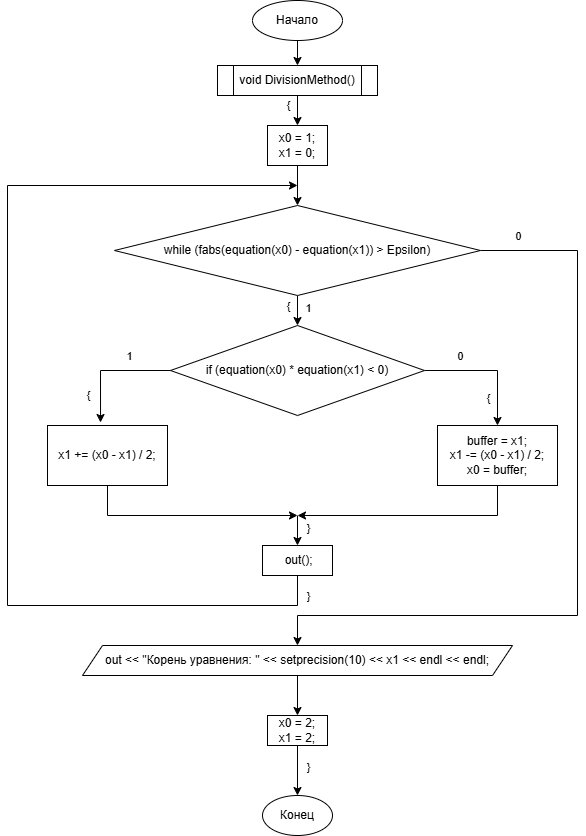

The diagram above was exported from draw.io. Its source (the exported page's mxGraphModel, read from the mxfile embedded in the PNG):
<mxGraphModel dx="792" dy="1145" grid="1" gridSize="10" guides="1" tooltips="1" connect="1" arrows="1" fold="1" page="1" pageScale="1" pageWidth="827" pageHeight="1169" math="0" shadow="0">
  <root>
    <mxCell id="WIyWlLk6GJQsqaUBKTNV-0" />
    <mxCell id="WIyWlLk6GJQsqaUBKTNV-1" parent="WIyWlLk6GJQsqaUBKTNV-0" />
    <mxCell id="WfrXptu_8qniahOwDYU7-12" style="edgeStyle=orthogonalEdgeStyle;rounded=0;orthogonalLoop=1;jettySize=auto;html=1;exitX=0.5;exitY=1;exitDx=0;exitDy=0;entryX=0.5;entryY=0;entryDx=0;entryDy=0;" edge="1" parent="WIyWlLk6GJQsqaUBKTNV-1" source="WfrXptu_8qniahOwDYU7-0" target="WfrXptu_8qniahOwDYU7-1">
      <mxGeometry relative="1" as="geometry">
        <mxPoint x="410" y="640" as="targetPoint" />
      </mxGeometry>
    </mxCell>
    <mxCell id="WfrXptu_8qniahOwDYU7-0" value="Начало" style="ellipse;whiteSpace=wrap;html=1;" vertex="1" parent="WIyWlLk6GJQsqaUBKTNV-1">
      <mxGeometry x="365" y="585" width="90" height="40" as="geometry" />
    </mxCell>
    <mxCell id="WfrXptu_8qniahOwDYU7-11" style="edgeStyle=orthogonalEdgeStyle;rounded=0;orthogonalLoop=1;jettySize=auto;html=1;entryX=0.5;entryY=0;entryDx=0;entryDy=0;" edge="1" parent="WIyWlLk6GJQsqaUBKTNV-1" source="WfrXptu_8qniahOwDYU7-1" target="WfrXptu_8qniahOwDYU7-2">
      <mxGeometry relative="1" as="geometry" />
    </mxCell>
    <mxCell id="WfrXptu_8qniahOwDYU7-34" value="{" style="edgeLabel;html=1;align=center;verticalAlign=middle;resizable=0;points=[];" vertex="1" connectable="0" parent="WfrXptu_8qniahOwDYU7-11">
      <mxGeometry x="-0.64" relative="1" as="geometry">
        <mxPoint x="-10" as="offset" />
      </mxGeometry>
    </mxCell>
    <mxCell id="WfrXptu_8qniahOwDYU7-1" value="void DivisionMethod()" style="shape=process;whiteSpace=wrap;html=1;backgroundOutline=1;" vertex="1" parent="WIyWlLk6GJQsqaUBKTNV-1">
      <mxGeometry x="330" y="650" width="160" height="30" as="geometry" />
    </mxCell>
    <mxCell id="WfrXptu_8qniahOwDYU7-13" style="edgeStyle=orthogonalEdgeStyle;rounded=0;orthogonalLoop=1;jettySize=auto;html=1;entryX=0.5;entryY=0;entryDx=0;entryDy=0;" edge="1" parent="WIyWlLk6GJQsqaUBKTNV-1" source="WfrXptu_8qniahOwDYU7-2" target="WfrXptu_8qniahOwDYU7-3">
      <mxGeometry relative="1" as="geometry" />
    </mxCell>
    <mxCell id="WfrXptu_8qniahOwDYU7-2" value="x0 = 1;&lt;div&gt;x1 = 0;&lt;/div&gt;" style="rounded=0;whiteSpace=wrap;html=1;" vertex="1" parent="WIyWlLk6GJQsqaUBKTNV-1">
      <mxGeometry x="380" y="710" width="60" height="40" as="geometry" />
    </mxCell>
    <mxCell id="WfrXptu_8qniahOwDYU7-14" style="edgeStyle=orthogonalEdgeStyle;rounded=0;orthogonalLoop=1;jettySize=auto;html=1;entryX=0.5;entryY=0;entryDx=0;entryDy=0;" edge="1" parent="WIyWlLk6GJQsqaUBKTNV-1" source="WfrXptu_8qniahOwDYU7-3" target="WfrXptu_8qniahOwDYU7-4">
      <mxGeometry relative="1" as="geometry" />
    </mxCell>
    <mxCell id="WfrXptu_8qniahOwDYU7-28" value="{" style="edgeLabel;html=1;align=center;verticalAlign=middle;resizable=0;points=[];" vertex="1" connectable="0" parent="WfrXptu_8qniahOwDYU7-14">
      <mxGeometry x="0.28" y="2" relative="1" as="geometry">
        <mxPoint x="-12" y="-2" as="offset" />
      </mxGeometry>
    </mxCell>
    <mxCell id="WfrXptu_8qniahOwDYU7-29" value="1" style="edgeLabel;html=1;align=center;verticalAlign=middle;resizable=0;points=[];" vertex="1" connectable="0" parent="WfrXptu_8qniahOwDYU7-14">
      <mxGeometry x="0.28" y="1" relative="1" as="geometry">
        <mxPoint x="9" as="offset" />
      </mxGeometry>
    </mxCell>
    <mxCell id="WfrXptu_8qniahOwDYU7-32" style="edgeStyle=orthogonalEdgeStyle;rounded=0;orthogonalLoop=1;jettySize=auto;html=1;entryX=0.5;entryY=0;entryDx=0;entryDy=0;" edge="1" parent="WIyWlLk6GJQsqaUBKTNV-1" source="WfrXptu_8qniahOwDYU7-3" target="WfrXptu_8qniahOwDYU7-9">
      <mxGeometry relative="1" as="geometry">
        <Array as="points">
          <mxPoint x="690" y="835" />
          <mxPoint x="690" y="1200" />
          <mxPoint x="410" y="1200" />
        </Array>
      </mxGeometry>
    </mxCell>
    <mxCell id="WfrXptu_8qniahOwDYU7-33" value="0" style="edgeLabel;html=1;align=center;verticalAlign=middle;resizable=0;points=[];" vertex="1" connectable="0" parent="WfrXptu_8qniahOwDYU7-32">
      <mxGeometry x="-0.8549" relative="1" as="geometry">
        <mxPoint x="-19" y="-15" as="offset" />
      </mxGeometry>
    </mxCell>
    <mxCell id="WfrXptu_8qniahOwDYU7-3" value="while (fabs(equation(x0) - equation(x1)) &amp;gt; Epsilon)" style="rhombus;whiteSpace=wrap;html=1;" vertex="1" parent="WIyWlLk6GJQsqaUBKTNV-1">
      <mxGeometry x="227" y="790" width="366" height="90" as="geometry" />
    </mxCell>
    <mxCell id="WfrXptu_8qniahOwDYU7-16" style="edgeStyle=orthogonalEdgeStyle;rounded=0;orthogonalLoop=1;jettySize=auto;html=1;entryX=0.5;entryY=0;entryDx=0;entryDy=0;" edge="1" parent="WIyWlLk6GJQsqaUBKTNV-1" source="WfrXptu_8qniahOwDYU7-4" target="WfrXptu_8qniahOwDYU7-6">
      <mxGeometry relative="1" as="geometry" />
    </mxCell>
    <mxCell id="WfrXptu_8qniahOwDYU7-24" value="0" style="edgeLabel;html=1;align=center;verticalAlign=middle;resizable=0;points=[];" vertex="1" connectable="0" parent="WfrXptu_8qniahOwDYU7-16">
      <mxGeometry x="-0.4531" y="2" relative="1" as="geometry">
        <mxPoint y="-13" as="offset" />
      </mxGeometry>
    </mxCell>
    <mxCell id="WfrXptu_8qniahOwDYU7-25" value="{" style="edgeLabel;html=1;align=center;verticalAlign=middle;resizable=0;points=[];" vertex="1" connectable="0" parent="WfrXptu_8qniahOwDYU7-16">
      <mxGeometry x="0.5625" relative="1" as="geometry">
        <mxPoint x="-10" as="offset" />
      </mxGeometry>
    </mxCell>
    <mxCell id="WfrXptu_8qniahOwDYU7-4" value="if (equation(x0) * equation(x1) &amp;lt; 0)" style="rhombus;whiteSpace=wrap;html=1;" vertex="1" parent="WIyWlLk6GJQsqaUBKTNV-1">
      <mxGeometry x="283" y="910" width="254" height="90" as="geometry" />
    </mxCell>
    <mxCell id="WfrXptu_8qniahOwDYU7-17" style="edgeStyle=orthogonalEdgeStyle;rounded=0;orthogonalLoop=1;jettySize=auto;html=1;" edge="1" parent="WIyWlLk6GJQsqaUBKTNV-1" source="WfrXptu_8qniahOwDYU7-5">
      <mxGeometry relative="1" as="geometry">
        <mxPoint x="410" y="1100" as="targetPoint" />
        <Array as="points">
          <mxPoint x="220" y="1100" />
          <mxPoint x="410" y="1100" />
        </Array>
      </mxGeometry>
    </mxCell>
    <mxCell id="WfrXptu_8qniahOwDYU7-5" value="x1 += (x0 - x1) / 2;" style="rounded=0;whiteSpace=wrap;html=1;" vertex="1" parent="WIyWlLk6GJQsqaUBKTNV-1">
      <mxGeometry x="160" y="1010" width="120" height="60" as="geometry" />
    </mxCell>
    <mxCell id="WfrXptu_8qniahOwDYU7-18" style="edgeStyle=orthogonalEdgeStyle;rounded=0;orthogonalLoop=1;jettySize=auto;html=1;" edge="1" parent="WIyWlLk6GJQsqaUBKTNV-1" source="WfrXptu_8qniahOwDYU7-6">
      <mxGeometry relative="1" as="geometry">
        <mxPoint x="410" y="1100" as="targetPoint" />
        <Array as="points">
          <mxPoint x="610" y="1100" />
        </Array>
      </mxGeometry>
    </mxCell>
    <mxCell id="WfrXptu_8qniahOwDYU7-6" value="buffer = x1;&lt;div&gt;x1 -= (x0 - x1) / 2;&lt;/div&gt;&lt;div&gt;x0 = buffer;&lt;/div&gt;" style="rounded=0;whiteSpace=wrap;html=1;" vertex="1" parent="WIyWlLk6GJQsqaUBKTNV-1">
      <mxGeometry x="550" y="1010" width="120" height="60" as="geometry" />
    </mxCell>
    <mxCell id="WfrXptu_8qniahOwDYU7-30" style="edgeStyle=orthogonalEdgeStyle;rounded=0;orthogonalLoop=1;jettySize=auto;html=1;" edge="1" parent="WIyWlLk6GJQsqaUBKTNV-1" source="WfrXptu_8qniahOwDYU7-7">
      <mxGeometry relative="1" as="geometry">
        <mxPoint x="410" y="770" as="targetPoint" />
        <Array as="points">
          <mxPoint x="410" y="1190" />
          <mxPoint x="120" y="1190" />
          <mxPoint x="120" y="770" />
        </Array>
      </mxGeometry>
    </mxCell>
    <mxCell id="WfrXptu_8qniahOwDYU7-31" value="}" style="edgeLabel;html=1;align=center;verticalAlign=middle;resizable=0;points=[];" vertex="1" connectable="0" parent="WfrXptu_8qniahOwDYU7-30">
      <mxGeometry x="-0.9723" relative="1" as="geometry">
        <mxPoint x="10" y="6" as="offset" />
      </mxGeometry>
    </mxCell>
    <mxCell id="WfrXptu_8qniahOwDYU7-7" value="&amp;nbsp;out();" style="rounded=0;whiteSpace=wrap;html=1;" vertex="1" parent="WIyWlLk6GJQsqaUBKTNV-1">
      <mxGeometry x="375" y="1130" width="70" height="30" as="geometry" />
    </mxCell>
    <mxCell id="WfrXptu_8qniahOwDYU7-8" value="Конец" style="ellipse;whiteSpace=wrap;html=1;" vertex="1" parent="WIyWlLk6GJQsqaUBKTNV-1">
      <mxGeometry x="375" y="1380" width="70" height="40" as="geometry" />
    </mxCell>
    <mxCell id="WfrXptu_8qniahOwDYU7-21" style="edgeStyle=orthogonalEdgeStyle;rounded=0;orthogonalLoop=1;jettySize=auto;html=1;entryX=0.5;entryY=0;entryDx=0;entryDy=0;" edge="1" parent="WIyWlLk6GJQsqaUBKTNV-1" source="WfrXptu_8qniahOwDYU7-9" target="WfrXptu_8qniahOwDYU7-10">
      <mxGeometry relative="1" as="geometry" />
    </mxCell>
    <mxCell id="WfrXptu_8qniahOwDYU7-9" value="out &amp;lt;&amp;lt; &quot;Корень уравнения: &quot; &amp;lt;&amp;lt; setprecision(10) &amp;lt;&amp;lt; x1 &amp;lt;&amp;lt; endl &amp;lt;&amp;lt; endl;" style="shape=parallelogram;perimeter=parallelogramPerimeter;whiteSpace=wrap;html=1;fixedSize=1;" vertex="1" parent="WIyWlLk6GJQsqaUBKTNV-1">
      <mxGeometry x="195" y="1230" width="430" height="30" as="geometry" />
    </mxCell>
    <mxCell id="WfrXptu_8qniahOwDYU7-22" style="edgeStyle=orthogonalEdgeStyle;rounded=0;orthogonalLoop=1;jettySize=auto;html=1;entryX=0.5;entryY=0;entryDx=0;entryDy=0;" edge="1" parent="WIyWlLk6GJQsqaUBKTNV-1" source="WfrXptu_8qniahOwDYU7-10" target="WfrXptu_8qniahOwDYU7-8">
      <mxGeometry relative="1" as="geometry" />
    </mxCell>
    <mxCell id="WfrXptu_8qniahOwDYU7-36" value="}" style="edgeLabel;html=1;align=center;verticalAlign=middle;resizable=0;points=[];" vertex="1" connectable="0" parent="WfrXptu_8qniahOwDYU7-22">
      <mxGeometry x="-0.16" y="-1" relative="1" as="geometry">
        <mxPoint x="11" as="offset" />
      </mxGeometry>
    </mxCell>
    <mxCell id="WfrXptu_8qniahOwDYU7-10" value="x0 = 2;&lt;div&gt;x1 = 2;&lt;/div&gt;" style="rounded=0;whiteSpace=wrap;html=1;" vertex="1" parent="WIyWlLk6GJQsqaUBKTNV-1">
      <mxGeometry x="380" y="1300" width="60" height="30" as="geometry" />
    </mxCell>
    <mxCell id="WfrXptu_8qniahOwDYU7-15" style="edgeStyle=orthogonalEdgeStyle;rounded=0;orthogonalLoop=1;jettySize=auto;html=1;entryX=0.442;entryY=-0.05;entryDx=0;entryDy=0;entryPerimeter=0;" edge="1" parent="WIyWlLk6GJQsqaUBKTNV-1" source="WfrXptu_8qniahOwDYU7-4" target="WfrXptu_8qniahOwDYU7-5">
      <mxGeometry relative="1" as="geometry">
        <Array as="points">
          <mxPoint x="213" y="955" />
        </Array>
      </mxGeometry>
    </mxCell>
    <mxCell id="WfrXptu_8qniahOwDYU7-23" value="1" style="edgeLabel;html=1;align=center;verticalAlign=middle;resizable=0;points=[];" vertex="1" connectable="0" parent="WfrXptu_8qniahOwDYU7-15">
      <mxGeometry x="-0.3115" y="-3" relative="1" as="geometry">
        <mxPoint y="-12" as="offset" />
      </mxGeometry>
    </mxCell>
    <mxCell id="WfrXptu_8qniahOwDYU7-26" value="{" style="edgeLabel;html=1;align=center;verticalAlign=middle;resizable=0;points=[];" vertex="1" connectable="0" parent="WfrXptu_8qniahOwDYU7-15">
      <mxGeometry x="0.4918" y="2" relative="1" as="geometry">
        <mxPoint x="-15" y="4" as="offset" />
      </mxGeometry>
    </mxCell>
    <mxCell id="WfrXptu_8qniahOwDYU7-19" value="" style="endArrow=classic;html=1;rounded=0;entryX=0.5;entryY=0;entryDx=0;entryDy=0;" edge="1" parent="WIyWlLk6GJQsqaUBKTNV-1" target="WfrXptu_8qniahOwDYU7-7">
      <mxGeometry width="50" height="50" relative="1" as="geometry">
        <mxPoint x="410" y="1100" as="sourcePoint" />
        <mxPoint x="430" y="1060" as="targetPoint" />
      </mxGeometry>
    </mxCell>
    <mxCell id="WfrXptu_8qniahOwDYU7-27" value="}" style="edgeLabel;html=1;align=center;verticalAlign=middle;resizable=0;points=[];" vertex="1" connectable="0" parent="WfrXptu_8qniahOwDYU7-19">
      <mxGeometry x="-0.2" relative="1" as="geometry">
        <mxPoint x="10" as="offset" />
      </mxGeometry>
    </mxCell>
  </root>
</mxGraphModel>